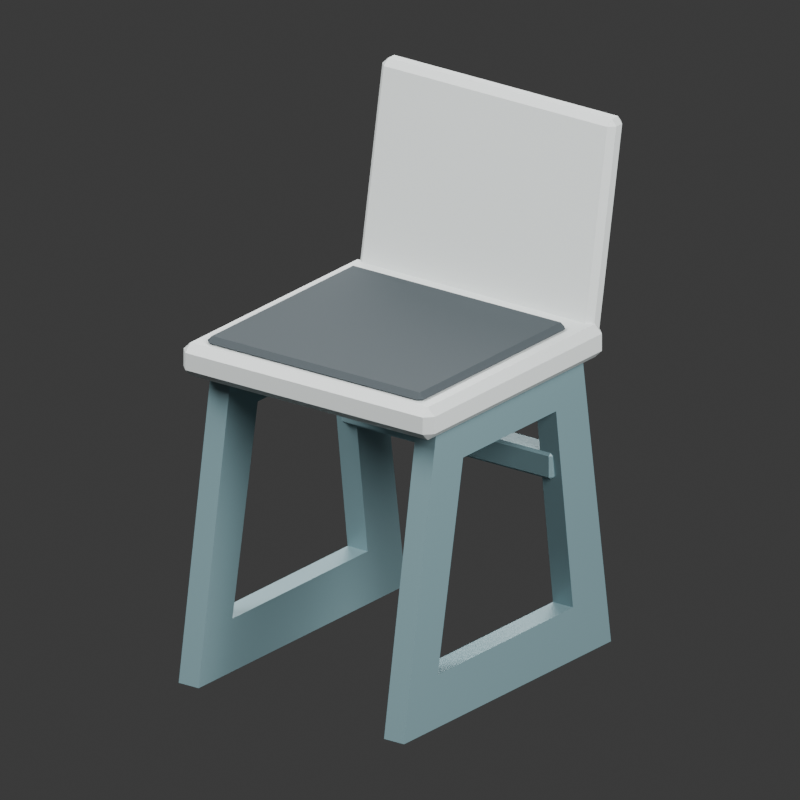 # Source: source.blend  (saved by Blender 4.3.34; exported with 4.5.12 LTS)
import bpy
from mathutils import Matrix  # noqa: F401  (used for matrix-valued properties, if any)

bpy.ops.wm.read_factory_settings(use_empty=True)
scene = bpy.context.scene
scene.name = 'Scene'

# ---- collections
col_collection = bpy.data.collections.new('Collection'); scene.collection.children.link(col_collection)

# ---- materials (node trees are filled in below, after node groups)
mat_cool_blue_gray_bridge = bpy.data.materials.new('Cool blue gray bridge')
mat_cool_blue_gray_bridge.diffuse_color = (0.2, 0.32, 0.35, 1.0)
mat_warm_white_ceramic_instrument_housing = bpy.data.materials.new('Warm white ceramic instrument housing')
mat_warm_white_ceramic_instrument_housing.diffuse_color = (0.69, 0.73, 0.72, 1.0)
mat_charcoal_soft_eyecups = bpy.data.materials.new('Charcoal soft eyecups')
mat_charcoal_soft_eyecups.diffuse_color = (0.048, 0.062, 0.07, 1.0)

# ---- material node trees
mat_cool_blue_gray_bridge.use_nodes = True; mat_cool_blue_gray_bridge.node_tree.nodes.clear()
_N = mat_cool_blue_gray_bridge.node_tree.nodes; _L = mat_cool_blue_gray_bridge.node_tree.links
n0 = _N.new('ShaderNodeBsdfPrincipled'); n0.name = 'Principled BSDF'; n0.location = (10, 300)
n0.inputs[0].default_value = (0.2, 0.32, 0.35, 1.0)
n0.inputs[1].default_value = 0.2
n0.inputs[2].default_value = 0.47
n1 = _N.new('ShaderNodeOutputMaterial'); n1.name = 'Material Output'; n1.location = (300, 300)
_L.new(n0.outputs[0], n1.inputs[0])
n1.is_active_output = True
mat_warm_white_ceramic_instrument_housing.use_nodes = True; mat_warm_white_ceramic_instrument_housing.node_tree.nodes.clear()
_N = mat_warm_white_ceramic_instrument_housing.node_tree.nodes; _L = mat_warm_white_ceramic_instrument_housing.node_tree.links
n0 = _N.new('ShaderNodeBsdfPrincipled'); n0.name = 'Principled BSDF'; n0.location = (10, 300)
n0.inputs[0].default_value = (0.69, 0.73, 0.72, 1.0)
n0.inputs[2].default_value = 0.48
n1 = _N.new('ShaderNodeOutputMaterial'); n1.name = 'Material Output'; n1.location = (300, 300)
_L.new(n0.outputs[0], n1.inputs[0])
n1.is_active_output = True
mat_charcoal_soft_eyecups.use_nodes = True; mat_charcoal_soft_eyecups.node_tree.nodes.clear()
_N = mat_charcoal_soft_eyecups.node_tree.nodes; _L = mat_charcoal_soft_eyecups.node_tree.links
n0 = _N.new('ShaderNodeBsdfPrincipled'); n0.name = 'Principled BSDF'; n0.location = (10, 300)
n0.inputs[0].default_value = (0.048, 0.062, 0.07, 1.0)
n0.inputs[2].default_value = 0.8
n1 = _N.new('ShaderNodeOutputMaterial'); n1.name = 'Material Output'; n1.location = (300, 300)
_L.new(n0.outputs[0], n1.inputs[0])
n1.is_active_output = True

# ---- world
world_world = bpy.data.worlds.new('World'); scene.world = world_world
world_world.use_nodes = True; world_world.node_tree.nodes.clear()
_N = world_world.node_tree.nodes; _L = world_world.node_tree.links
n0 = _N.new('ShaderNodeOutputWorld'); n0.name = 'World Output'; n0.location = (300, 300)
n1 = _N.new('ShaderNodeBackground'); n1.name = 'Background'; n1.location = (10, 300)
n1.inputs[0].default_value = (0.05088, 0.05088, 0.05088, 1.0)
_L.new(n1.outputs[0], n0.inputs[0])
n0.is_active_output = True
world_world.color = (0.3, 0.3, 0.3)
world_world.sun_shadow_jitter_overblur = 0.0

# ---- cameras
cam_camera_001 = bpy.data.cameras.new('Camera.001')
cam_camera_001.type = 'ORTHO'
cam_camera_001.ortho_scale = 1.127

# ---- lights
light_area = bpy.data.lights.new('Area', 'AREA')
light_area.energy = 700.0
light_area.shape = 'DISK'
light_area.size = 4.0
light_area.size_y = 1.0
light_area_001 = bpy.data.lights.new('Area.001', 'AREA')
light_area_001.energy = 350.0
light_area_001.shape = 'DISK'
light_area_001.size = 3.0
light_area_001.size_y = 1.0
light_area_002 = bpy.data.lights.new('Area.002', 'AREA')
light_area_002.energy = 300.0
light_area_002.shape = 'DISK'
light_area_002.size = 4.0
light_area_002.size_y = 1.0

# ---- meshes
me_open_sled_side_frame__1 = bpy.data.meshes.new('Open sled side frame -1')
me_open_sled_side_frame__1.from_pydata([(-0.1975, -0.24, 0.0), (-0.1975, 0.25, 0.0), (-0.1975, 0.18, 0.47), (-0.1975, -0.16, 0.47), (-0.1625, -0.24, 0.0), (-0.1625, 0.25, 0.0), (-0.1625, 0.18, 0.47), (-0.1625, -0.16, 0.47), (-0.1625, -0.16, 0.08), (-0.1625, 0.16, 0.08), (-0.1625, 0.12, 0.39), (-0.1625, -0.1, 0.39), (-0.1975, -0.16, 0.08), (-0.1975, 0.16, 0.08), (-0.1975, 0.12, 0.39), (-0.1975, -0.1, 0.39)], [], [(0, 1, 5, 4), (1, 2, 6, 5), (2, 3, 7, 6), (3, 0, 4, 7), (4, 5, 9, 8), (5, 6, 10, 9), (6, 7, 11, 10), (7, 4, 8, 11), (8, 9, 13, 12), (9, 10, 14, 13), (10, 11, 15, 14), (11, 8, 12, 15), (12, 13, 1, 0), (13, 14, 2, 1), (14, 15, 3, 2), (15, 12, 0, 3)])
me_open_sled_side_frame__1.materials.append(mat_cool_blue_gray_bridge)
me_open_sled_side_frame__1.update()
me_open_sled_side_frame_1 = bpy.data.meshes.new('Open sled side frame 1')
me_open_sled_side_frame_1.from_pydata([(0.1625, -0.24, 0.0), (0.1625, 0.25, 0.0), (0.1625, 0.18, 0.47), (0.1625, -0.16, 0.47), (0.1975, -0.24, 0.0), (0.1975, 0.25, 0.0), (0.1975, 0.18, 0.47), (0.1975, -0.16, 0.47), (0.1975, -0.16, 0.08), (0.1975, 0.16, 0.08), (0.1975, 0.12, 0.39), (0.1975, -0.1, 0.39), (0.1625, -0.16, 0.08), (0.1625, 0.16, 0.08), (0.1625, 0.12, 0.39), (0.1625, -0.1, 0.39)], [], [(0, 1, 5, 4), (1, 2, 6, 5), (2, 3, 7, 6), (3, 0, 4, 7), (4, 5, 9, 8), (5, 6, 10, 9), (6, 7, 11, 10), (7, 4, 8, 11), (8, 9, 13, 12), (9, 10, 14, 13), (10, 11, 15, 14), (11, 8, 12, 15), (12, 13, 1, 0), (13, 14, 2, 1), (14, 15, 3, 2), (15, 12, 0, 3)])
me_open_sled_side_frame_1.materials.append(mat_cool_blue_gray_bridge)
me_open_sled_side_frame_1.update()
me_low_inclined_observing_back = bpy.data.meshes.new('Low inclined observing back')
me_low_inclined_observing_back.from_pydata([(-0.196, 0.194, 0.465), (-0.196, 0.1866, 0.4739), (-0.205, 0.1958, 0.474), (0.196, 0.194, 0.465), (0.205, 0.1958, 0.474), (0.196, 0.1866, 0.4739), (0.196, 0.254, 0.79), (0.196, 0.2434, 0.7811), (0.205, 0.2525, 0.781), (-0.205, 0.2525, 0.781), (-0.196, 0.2434, 0.7811), (-0.196, 0.254, 0.79), (-0.205, 0.2095, 0.474), (-0.196, 0.2186, 0.4739), (-0.196, 0.208, 0.465), (0.196, 0.208, 0.465), (0.196, 0.2186, 0.4739), (0.205, 0.2095, 0.474), (0.205, 0.2662, 0.781), (0.196, 0.2754, 0.7811), (0.196, 0.268, 0.79), (-0.205, 0.2662, 0.781), (-0.196, 0.268, 0.79), (-0.196, 0.2754, 0.7811)], [], [(9, 21, 12, 2), (1, 5, 7, 10), (6, 20, 22, 11), (13, 23, 19, 16), (4, 17, 18, 8), (0, 1, 2), (3, 4, 5), (6, 7, 8), (9, 10, 11), (12, 13, 14), (15, 16, 17), (18, 19, 20), (21, 22, 23), (0, 3, 5, 1), (1, 10, 9, 2), (6, 11, 10, 7), (4, 8, 7, 5), (12, 21, 23, 13), (13, 16, 15, 14), (16, 19, 18, 17), (19, 23, 22, 20), (2, 12, 14, 0), (3, 15, 17, 4), (8, 18, 20, 6), (11, 22, 21, 9), (0, 14, 15, 3)])
me_low_inclined_observing_back.materials.append(mat_warm_white_ceramic_instrument_housing)
me_low_inclined_observing_back.update()
me_cube_001 = bpy.data.meshes.new('Cube.001')
me_cube_001.from_pydata([(-0.208, -0.198, -0.025), (-0.208, -0.21, -0.013), (-0.22, -0.198, -0.013), (-0.208, -0.21, 0.013), (-0.208, -0.198, 0.025), (-0.22, -0.198, 0.013), (-0.208, 0.198, -0.025), (-0.22, 0.198, -0.013), (-0.208, 0.21, -0.013), (-0.208, 0.198, 0.025), (-0.208, 0.21, 0.013), (-0.22, 0.198, 0.013), (0.208, -0.198, -0.025), (0.22, -0.198, -0.013), (0.208, -0.21, -0.013), (0.208, -0.198, 0.025), (0.208, -0.21, 0.013), (0.22, -0.198, 0.013), (0.208, 0.198, -0.025), (0.208, 0.21, -0.013), (0.22, 0.198, -0.013), (0.208, 0.198, 0.025), (0.22, 0.198, 0.013), (0.208, 0.21, 0.013)], [], [(14, 16, 3, 1), (20, 22, 17, 13), (21, 9, 4, 15), (2, 5, 11, 7), (8, 10, 23, 19), (0, 1, 2), (3, 4, 5), (6, 7, 8), (9, 10, 11), (12, 13, 14), (15, 16, 17), (18, 19, 20), (21, 22, 23), (6, 0, 2, 7), (1, 3, 5, 2), (4, 9, 11, 5), (10, 8, 7, 11), (18, 6, 8, 19), (9, 21, 23, 10), (22, 20, 19, 23), (12, 18, 20, 13), (21, 15, 17, 22), (16, 14, 13, 17), (0, 12, 14, 1), (15, 4, 3, 16), (6, 18, 12, 0)])
_uv = me_cube_001.uv_layers.new(name='UVMap')
_uv.uv.foreach_set('vector', [0.435, 0.7568, 0.565, 0.7568, 0.565, 0.9932, 0.435, 0.9932, 0.435, 0.5071, 0.565, 0.5071, 0.565, 0.7429, 0.435, 0.7429, 0.6318, 0.5071, 0.8682, 0.5071, 0.8682, 0.7429, 0.6318, 0.7429, 0.435, 0.007143, 0.565, 0.007143, 0.565, 0.2429, 0.435, 0.2429, 0.435, 0.2568, 0.565, 0.2568, 0.565, 0.4932, 0.435, 0.4932, 0.1318, 0.7429, 0.1318, 0.75, 0.125, 0.7429, 0.565, 0.9932, 0.625, 0.9932, 0.565, 1.0, 0.1318, 0.5071, 0.125, 0.5071, 0.1318, 0.5, 0.625, 0.2568, 0.565, 0.2568, 0.565, 0.25, 0.3682, 0.7429, 0.375, 0.7429, 0.3682, 0.75, 0.625, 0.7568, 0.565, 0.7568, 0.565, 0.75, 0.3682, 0.5071, 0.3682, 0.5, 0.375, 0.5071, 0.625, 0.5071, 0.565, 0.5071, 0.565, 0.5, 0.1318, 0.5071, 0.1318, 0.7429, 0.125, 0.7429, 0.125, 0.5071, 0.435, 0.0, 0.565, 0.0, 0.565, 0.007143, 0.435, 0.007143, 0.625, 0.007143, 0.625, 0.2429, 0.565, 0.2429, 0.565, 0.007143, 0.565, 0.2568, 0.435, 0.2568, 0.435, 0.2429, 0.565, 0.2429, 0.3682, 0.5071, 0.1318, 0.5071, 0.1318, 0.5, 0.3682, 0.5, 0.625, 0.2568, 0.625, 0.4932, 0.565, 0.4932, 0.565, 0.2568, 0.565, 0.5071, 0.435, 0.5071, 0.435, 0.4932, 0.565, 0.4932, 0.3682, 0.7429, 0.3682, 0.5071, 0.435, 0.5071, 0.435, 0.7429, 0.6318, 0.5071, 0.6318, 0.7429, 0.565, 0.7429, 0.565, 0.5071, 0.565, 0.7568, 0.435, 0.7568, 0.435, 0.7429, 0.565, 0.7429, 0.1318, 0.7429, 0.3682, 0.7429, 0.3682, 0.75, 0.1318, 0.75, 0.625, 0.7568, 0.625, 0.9932, 0.565, 0.9932, 0.565, 0.7568, 0.1318, 0.5071, 0.3682, 0.5071, 0.3682, 0.7429, 0.1318, 0.7429])
me_cube_001.materials.append(mat_warm_white_ceramic_instrument_housing)
me_cube_001.update()
me_cube_002 = bpy.data.meshes.new('Cube.002')
me_cube_002.from_pydata([(-0.182, -0.167, -0.008), (-0.182, -0.175, -9.313e-10), (-0.19, -0.167, -9.313e-10), (-0.182, -0.175, 9.313e-10), (-0.182, -0.167, 0.008), (-0.19, -0.167, 9.313e-10), (-0.182, 0.167, -0.008), (-0.19, 0.167, -9.313e-10), (-0.182, 0.175, -9.313e-10), (-0.182, 0.167, 0.008), (-0.182, 0.175, 9.313e-10), (-0.19, 0.167, 9.313e-10), (0.182, -0.167, -0.008), (0.19, -0.167, -9.313e-10), (0.182, -0.175, -9.313e-10), (0.182, -0.167, 0.008), (0.182, -0.175, 9.313e-10), (0.19, -0.167, 9.313e-10), (0.182, 0.167, -0.008), (0.182, 0.175, -9.313e-10), (0.19, 0.167, -9.313e-10), (0.182, 0.167, 0.008), (0.19, 0.167, 9.313e-10), (0.182, 0.175, 9.313e-10)], [], [(14, 16, 3, 1), (20, 22, 17, 13), (21, 9, 4, 15), (2, 5, 11, 7), (8, 10, 23, 19), (0, 1, 2), (3, 4, 5), (6, 7, 8), (9, 10, 11), (12, 13, 14), (15, 16, 17), (18, 19, 20), (21, 22, 23), (6, 0, 2, 7), (1, 3, 5, 2), (4, 9, 11, 5), (10, 8, 7, 11), (18, 6, 8, 19), (9, 21, 23, 10), (22, 20, 19, 23), (12, 18, 20, 13), (21, 15, 17, 22), (16, 14, 13, 17), (0, 12, 14, 1), (15, 4, 3, 16), (6, 18, 12, 0)])
_uv = me_cube_002.uv_layers.new(name='UVMap')
_uv.uv.foreach_set('vector', [0.5, 0.7553, 0.5, 0.7553, 0.5, 0.9947, 0.5, 0.9947, 0.5, 0.5057, 0.5, 0.5057, 0.5, 0.7443, 0.5, 0.7443, 0.6303, 0.5057, 0.8697, 0.5057, 0.8697, 0.7443, 0.6303, 0.7443, 0.5, 0.005714, 0.5, 0.005714, 0.5, 0.2443, 0.5, 0.2443, 0.5, 0.2553, 0.5, 0.2553, 0.5, 0.4947, 0.5, 0.4947, 0.1303, 0.7443, 0.1303, 0.75, 0.125, 0.7443, 0.5, 0.9947, 0.625, 0.9947, 0.5, 1.0, 0.1303, 0.5057, 0.125, 0.5057, 0.1303, 0.5, 0.625, 0.2553, 0.5, 0.2553, 0.5, 0.25, 0.3697, 0.7443, 0.375, 0.7443, 0.3697, 0.75, 0.625, 0.7553, 0.5, 0.7553, 0.5, 0.75, 0.3697, 0.5057, 0.3697, 0.5, 0.375, 0.5057, 0.625, 0.5057, 0.5, 0.5057, 0.5, 0.5, 0.1303, 0.5057, 0.1303, 0.7443, 0.125, 0.7443, 0.125, 0.5057, 0.5, 0.0, 0.5, 0.0, 0.5, 0.005714, 0.5, 0.005714, 0.625, 0.005714, 0.625, 0.2443, 0.5, 0.2443, 0.5, 0.005714, 0.5, 0.2553, 0.5, 0.2553, 0.5, 0.2443, 0.5, 0.2443, 0.3697, 0.5057, 0.1303, 0.5057, 0.1303, 0.5, 0.3697, 0.5, 0.625, 0.2553, 0.625, 0.4947, 0.5, 0.4947, 0.5, 0.2553, 0.5, 0.5057, 0.5, 0.5057, 0.5, 0.4947, 0.5, 0.4947, 0.3697, 0.7443, 0.3697, 0.5057, 0.5, 0.5057, 0.5, 0.7443, 0.6303, 0.5057, 0.6303, 0.7443, 0.5, 0.7443, 0.5, 0.5057, 0.5, 0.7553, 0.5, 0.7553, 0.5, 0.7443, 0.5, 0.7443, 0.1303, 0.7443, 0.3697, 0.7443, 0.3697, 0.75, 0.1303, 0.75, 0.625, 0.7553, 0.625, 0.9947, 0.5, 0.9947, 0.5, 0.7553, 0.1303, 0.5057, 0.3697, 0.5057, 0.3697, 0.7443, 0.1303, 0.7443])
me_cube_002.materials.append(mat_charcoal_soft_eyecups)
me_cube_002.update()
me_cube_003 = bpy.data.meshes.new('Cube.003')
me_cube_003.from_pydata([(-0.181, -0.016, -0.02), (-0.181, -0.02, -0.016), (-0.185, -0.016, -0.016), (-0.181, -0.02, 0.016), (-0.181, -0.016, 0.02), (-0.185, -0.016, 0.016), (-0.181, 0.016, -0.02), (-0.185, 0.016, -0.016), (-0.181, 0.02, -0.016), (-0.181, 0.016, 0.02), (-0.181, 0.02, 0.016), (-0.185, 0.016, 0.016), (0.181, -0.016, -0.02), (0.185, -0.016, -0.016), (0.181, -0.02, -0.016), (0.181, -0.016, 0.02), (0.181, -0.02, 0.016), (0.185, -0.016, 0.016), (0.181, 0.016, -0.02), (0.181, 0.02, -0.016), (0.185, 0.016, -0.016), (0.181, 0.016, 0.02), (0.185, 0.016, 0.016), (0.181, 0.02, 0.016)], [], [(14, 16, 3, 1), (20, 22, 17, 13), (21, 9, 4, 15), (2, 5, 11, 7), (8, 10, 23, 19), (0, 1, 2), (3, 4, 5), (6, 7, 8), (9, 10, 11), (12, 13, 14), (15, 16, 17), (18, 19, 20), (21, 22, 23), (6, 0, 2, 7), (1, 3, 5, 2), (4, 9, 11, 5), (10, 8, 7, 11), (18, 6, 8, 19), (9, 21, 23, 10), (22, 20, 19, 23), (12, 18, 20, 13), (21, 15, 17, 22), (16, 14, 13, 17), (0, 12, 14, 1), (15, 4, 3, 16), (6, 18, 12, 0)])
_uv = me_cube_003.uv_layers.new(name='UVMap')
_uv.uv.foreach_set('vector', [0.4, 0.7527, 0.6, 0.7527, 0.6, 0.9973, 0.4, 0.9973, 0.4, 0.525, 0.6, 0.525, 0.6, 0.725, 0.4, 0.725, 0.6277, 0.525, 0.8723, 0.525, 0.8723, 0.725, 0.6277, 0.725, 0.4, 0.025, 0.6, 0.025, 0.6, 0.225, 0.4, 0.225, 0.4, 0.2527, 0.6, 0.2527, 0.6, 0.4973, 0.4, 0.4973, 0.1277, 0.725, 0.1277, 0.75, 0.125, 0.725, 0.6, 0.9973, 0.625, 0.9973, 0.6, 1.0, 0.1277, 0.525, 0.125, 0.525, 0.1277, 0.5, 0.625, 0.2527, 0.6, 0.2527, 0.6, 0.25, 0.3723, 0.725, 0.375, 0.725, 0.3723, 0.75, 0.625, 0.7527, 0.6, 0.7527, 0.6, 0.75, 0.3723, 0.525, 0.3723, 0.5, 0.375, 0.525, 0.625, 0.525, 0.6, 0.525, 0.6, 0.5, 0.1277, 0.525, 0.1277, 0.725, 0.125, 0.725, 0.125, 0.525, 0.4, 0.0, 0.6, 0.0, 0.6, 0.025, 0.4, 0.025, 0.625, 0.025, 0.625, 0.225, 0.6, 0.225, 0.6, 0.025, 0.6, 0.2527, 0.4, 0.2527, 0.4, 0.225, 0.6, 0.225, 0.3723, 0.525, 0.1277, 0.525, 0.1277, 0.5, 0.3723, 0.5, 0.625, 0.2527, 0.625, 0.4973, 0.6, 0.4973, 0.6, 0.2527, 0.6, 0.525, 0.4, 0.525, 0.4, 0.4973, 0.6, 0.4973, 0.3723, 0.725, 0.3723, 0.525, 0.4, 0.525, 0.4, 0.725, 0.6277, 0.525, 0.6277, 0.725, 0.6, 0.725, 0.6, 0.525, 0.6, 0.7527, 0.4, 0.7527, 0.4, 0.725, 0.6, 0.725, 0.1277, 0.725, 0.3723, 0.725, 0.3723, 0.75, 0.1277, 0.75, 0.625, 0.7527, 0.625, 0.9973, 0.6, 0.9973, 0.6, 0.7527, 0.1277, 0.525, 0.3723, 0.525, 0.3723, 0.725, 0.1277, 0.725])
me_cube_003.materials.append(mat_cool_blue_gray_bridge)
me_cube_003.update()

# ---- objects
ob_open_sled_side_frame__1 = bpy.data.objects.new('Open sled side frame -1', me_open_sled_side_frame__1)
ob_open_sled_side_frame_1 = bpy.data.objects.new('Open sled side frame 1', me_open_sled_side_frame_1)
ob_low_inclined_observing_back = bpy.data.objects.new('Low inclined observing back', me_low_inclined_observing_back)
ob_fixed_chamfered_seat_shell = bpy.data.objects.new('Fixed chamfered seat shell', me_cube_001)
ob_fixed_seat_inset_pad = bpy.data.objects.new('Fixed seat inset pad', me_cube_002)
ob_rear_transverse_fixed_brace = bpy.data.objects.new('Rear transverse fixed brace', me_cube_003)
ob_key = bpy.data.objects.new('Key', light_area)
ob_fill = bpy.data.objects.new('Fill', light_area_001)
ob_rear_fill = bpy.data.objects.new('Rear fill', light_area_002)
ob_camera = bpy.data.objects.new('Camera', cam_camera_001)

# ---- transforms, parenting, visibility, modifiers, constraints
ob_open_sled_side_frame__1.location = (0.0, 0.0, 0.0)
ob_open_sled_side_frame_1.location = (0.0, 0.0, 0.0)
ob_low_inclined_observing_back.location = (0.0, 0.0, 0.0)
ob_fixed_chamfered_seat_shell.location = (0.0, 0.0, 0.475)
ob_fixed_seat_inset_pad.location = (0.0, -0.015, 0.503)
ob_rear_transverse_fixed_brace.location = (0.0, 0.145, 0.3)
ob_key.location = (-3.0, -4.0, 6.0)
ob_key.rotation_euler = (0.7304, -1.974e-08, -0.6411)
ob_fill.location = (4.0, -1.0, 3.0)
ob_fill.rotation_euler = (1.009, -9.773e-08, 1.321)
ob_rear_fill.location = (-3.0, 4.0, 5.0)
ob_rear_fill.rotation_euler = (0.8254, -1.617e-08, -2.496)
ob_camera.location = (1.183, -1.58, 1.182)
ob_camera.rotation_euler = (1.193, 2.023e-08, 0.6375)

# ---- collection membership
scene.collection.objects.link(ob_open_sled_side_frame__1)
scene.collection.objects.link(ob_open_sled_side_frame_1)
scene.collection.objects.link(ob_low_inclined_observing_back)
col_collection.objects.link(ob_fixed_chamfered_seat_shell)
col_collection.objects.link(ob_fixed_seat_inset_pad)
col_collection.objects.link(ob_rear_transverse_fixed_brace)
col_collection.objects.link(ob_key)
col_collection.objects.link(ob_fill)
col_collection.objects.link(ob_rear_fill)
col_collection.objects.link(ob_camera)

# ---- scene / render settings (as saved in the file)
scene.camera = ob_camera
scene.frame_start = 1; scene.frame_end = 250; scene.frame_set(1)
scene.render.engine = 'CYCLES'
scene.render.resolution_x = 512
scene.render.resolution_y = 512
scene.cycles.use_denoising = False
scene.cycles.samples = 128
bpy.context.view_layer.update()
